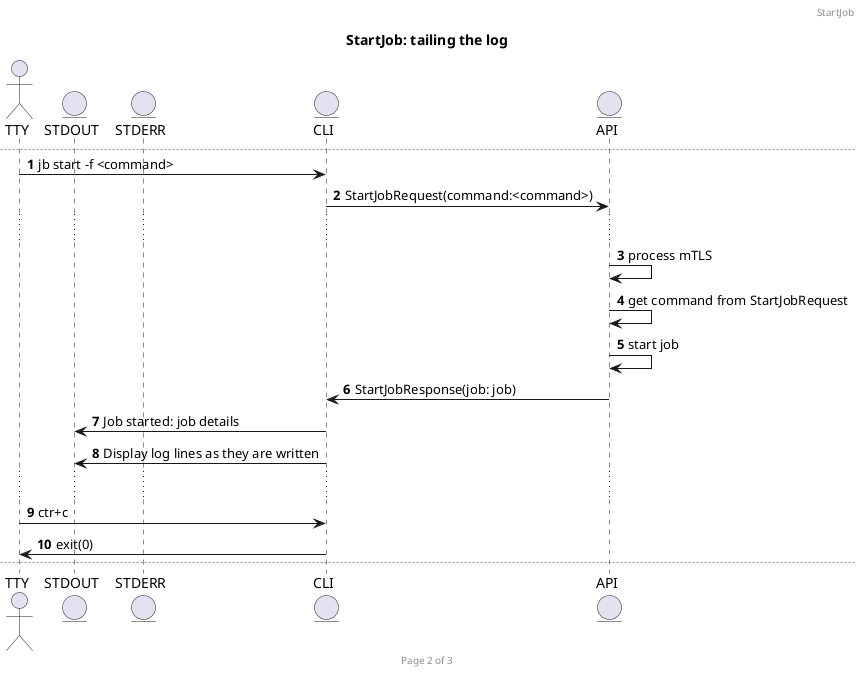

The diagram above was rendered by PlantUML. Its source (embedded in the PNG):
@startuml startjob

actor TTY
entity STDOUT
entity STDERR
entity CLI
entity API

autonumber
header StartJob
footer Page %page% of %lastpage%

title StartJob: default request

TTY -> CLI: jb start <command>
CLI -> API: StartJobRequest(command:<command>)
...
API -> API: process mTLS
API -> API: get command from StartJobRequest
API -> API: start job
API -> CLI: StartJobResponse(job: job)
CLI -> STDOUT: Job started: job details
CLI -> TTY: exit(0)

newpage StartJob: tailing the log
autonumber 1

TTY -> CLI: jb start -f <command>
CLI -> API: StartJobRequest(command:<command>)
...
API -> API: process mTLS
API -> API: get command from StartJobRequest
API -> API: start job
API -> CLI: StartJobResponse(job: job)
CLI -> STDOUT: Job started: job details
CLI -> STDOUT: Display log lines as they are written
...
TTY -> CLI: ctr+c
CLI -> TTY: exit(0)

newpage StartJob: error starting job
autonumber 1

TTY -> CLI: jb start <command>
CLI -> API: StartJobRequest(command:<command>)
...
API -> API: process mTLS
API -> API: get command from StartJobRequest
API -> API: start job
API -> API: err ErrorJobStart
API -> CLI: StartJobResponse(error: err)
CLI -> STDERR: Error starting job: err
CLI -> TTY: exit(1)

@enduml